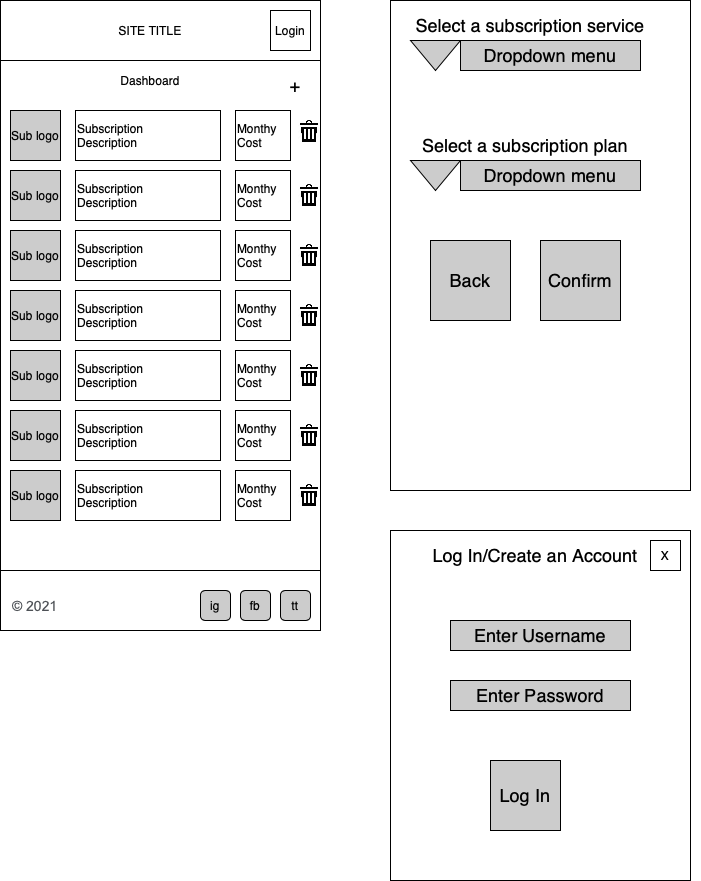

The diagram above was exported from draw.io. Its source (the exported page's mxGraphModel, read from the mxfile embedded in the PNG):
<mxGraphModel dx="1267" dy="754" grid="1" gridSize="10" guides="1" tooltips="1" connect="1" arrows="1" fold="1" page="1" pageScale="1" pageWidth="850" pageHeight="1100" math="0" shadow="0">
  <root>
    <mxCell id="0" />
    <mxCell id="1" parent="0" />
    <mxCell id="7iKtbPmWJR2y3cV8rNyE-94" value="" style="rounded=0;whiteSpace=wrap;html=1;labelBackgroundColor=none;fontSize=18;align=center;verticalAlign=middle;" vertex="1" parent="1">
      <mxGeometry x="420" y="100" width="300" height="490" as="geometry" />
    </mxCell>
    <mxCell id="7iKtbPmWJR2y3cV8rNyE-100" value="" style="group" vertex="1" connectable="0" parent="1">
      <mxGeometry x="440" y="140" width="230" height="30" as="geometry" />
    </mxCell>
    <mxCell id="7iKtbPmWJR2y3cV8rNyE-96" value="Dropdown menu" style="rounded=0;whiteSpace=wrap;html=1;labelBackgroundColor=none;fontSize=18;strokeColor=default;fillColor=#CCCCCC;align=center;verticalAlign=middle;" vertex="1" parent="7iKtbPmWJR2y3cV8rNyE-100">
      <mxGeometry x="50" width="180" height="30" as="geometry" />
    </mxCell>
    <mxCell id="7iKtbPmWJR2y3cV8rNyE-97" value="" style="triangle;whiteSpace=wrap;html=1;labelBackgroundColor=none;fontSize=18;strokeColor=default;fillColor=#CCCCCC;align=center;verticalAlign=middle;rotation=90;" vertex="1" parent="7iKtbPmWJR2y3cV8rNyE-100">
      <mxGeometry x="10" y="-10" width="30" height="50" as="geometry" />
    </mxCell>
    <mxCell id="7iKtbPmWJR2y3cV8rNyE-101" value="Dropdown menu" style="rounded=0;whiteSpace=wrap;html=1;labelBackgroundColor=none;fontSize=18;strokeColor=default;fillColor=#CCCCCC;align=center;verticalAlign=middle;" vertex="1" parent="1">
      <mxGeometry x="490" y="260" width="180" height="30" as="geometry" />
    </mxCell>
    <mxCell id="7iKtbPmWJR2y3cV8rNyE-102" value="" style="triangle;whiteSpace=wrap;html=1;labelBackgroundColor=none;fontSize=18;strokeColor=default;fillColor=#CCCCCC;align=center;verticalAlign=middle;rotation=90;" vertex="1" parent="1">
      <mxGeometry x="450" y="250" width="30" height="50" as="geometry" />
    </mxCell>
    <mxCell id="7iKtbPmWJR2y3cV8rNyE-105" value="Select a subscri&lt;span style=&quot;white-space: pre&quot;&gt;ption service&lt;/span&gt;" style="text;html=1;strokeColor=none;fillColor=none;align=center;verticalAlign=middle;whiteSpace=wrap;rounded=0;labelBackgroundColor=none;fontSize=18;" vertex="1" parent="1">
      <mxGeometry x="390" y="110" width="340" height="30" as="geometry" />
    </mxCell>
    <mxCell id="7iKtbPmWJR2y3cV8rNyE-106" value="Select a subscri&lt;span style=&quot;white-space: pre&quot;&gt;ption plan&lt;/span&gt;" style="text;html=1;strokeColor=none;fillColor=none;align=center;verticalAlign=middle;whiteSpace=wrap;rounded=0;labelBackgroundColor=none;fontSize=18;" vertex="1" parent="1">
      <mxGeometry x="385" y="230" width="340" height="30" as="geometry" />
    </mxCell>
    <mxCell id="7iKtbPmWJR2y3cV8rNyE-107" value="Back" style="whiteSpace=wrap;html=1;aspect=fixed;labelBackgroundColor=none;fontSize=18;strokeColor=default;fillColor=#CCCCCC;align=center;verticalAlign=middle;" vertex="1" parent="1">
      <mxGeometry x="460" y="340" width="80" height="80" as="geometry" />
    </mxCell>
    <mxCell id="7iKtbPmWJR2y3cV8rNyE-108" value="Confirm" style="whiteSpace=wrap;html=1;aspect=fixed;labelBackgroundColor=none;fontSize=18;strokeColor=default;fillColor=#CCCCCC;align=center;verticalAlign=middle;" vertex="1" parent="1">
      <mxGeometry x="570" y="340" width="80" height="80" as="geometry" />
    </mxCell>
    <mxCell id="_9cjmhJfgOsgrIVAaGQ0-1" value="" style="rounded=0;whiteSpace=wrap;html=1;labelBackgroundColor=none;fontSize=18;align=center;verticalAlign=middle;" vertex="1" parent="1">
      <mxGeometry x="420" y="630" width="300" height="350" as="geometry" />
    </mxCell>
    <mxCell id="_9cjmhJfgOsgrIVAaGQ0-2" value="" style="group" connectable="0" vertex="1" parent="1">
      <mxGeometry x="430" y="720" width="230" height="30" as="geometry" />
    </mxCell>
    <mxCell id="_9cjmhJfgOsgrIVAaGQ0-3" value="Enter Username" style="rounded=0;whiteSpace=wrap;html=1;labelBackgroundColor=none;fontSize=18;strokeColor=default;fillColor=#CCCCCC;align=center;verticalAlign=middle;" vertex="1" parent="_9cjmhJfgOsgrIVAaGQ0-2">
      <mxGeometry x="50" width="180" height="30" as="geometry" />
    </mxCell>
    <mxCell id="_9cjmhJfgOsgrIVAaGQ0-5" value="Enter Password" style="rounded=0;whiteSpace=wrap;html=1;labelBackgroundColor=none;fontSize=18;strokeColor=default;fillColor=#CCCCCC;align=center;verticalAlign=middle;" vertex="1" parent="1">
      <mxGeometry x="480" y="780" width="180" height="30" as="geometry" />
    </mxCell>
    <mxCell id="_9cjmhJfgOsgrIVAaGQ0-7" value="Log In/Create an Account" style="text;html=1;strokeColor=none;fillColor=none;align=center;verticalAlign=middle;whiteSpace=wrap;rounded=0;labelBackgroundColor=none;fontSize=18;" vertex="1" parent="1">
      <mxGeometry x="420" y="640" width="290" height="30" as="geometry" />
    </mxCell>
    <mxCell id="_9cjmhJfgOsgrIVAaGQ0-9" value="Log In" style="whiteSpace=wrap;html=1;aspect=fixed;labelBackgroundColor=none;fontSize=18;strokeColor=default;fillColor=#CCCCCC;align=center;verticalAlign=middle;" vertex="1" parent="1">
      <mxGeometry x="520" y="860" width="70" height="70" as="geometry" />
    </mxCell>
    <mxCell id="7iKtbPmWJR2y3cV8rNyE-110" value="X" style="rounded=0;whiteSpace=wrap;html=1;labelBackgroundColor=none;fontSize=12;align=center;verticalAlign=middle;" vertex="1" parent="1">
      <mxGeometry x="680" y="640" width="30" height="30" as="geometry" />
    </mxCell>
    <mxCell id="7iKtbPmWJR2y3cV8rNyE-2" value="" style="rounded=0;whiteSpace=wrap;html=1;" vertex="1" parent="1">
      <mxGeometry x="30" y="100" width="320" height="630" as="geometry" />
    </mxCell>
    <mxCell id="7iKtbPmWJR2y3cV8rNyE-3" value="" style="rounded=0;whiteSpace=wrap;html=1;" vertex="1" parent="1">
      <mxGeometry x="30" y="100" width="320" height="60" as="geometry" />
    </mxCell>
    <mxCell id="7iKtbPmWJR2y3cV8rNyE-4" value="Login" style="rounded=0;whiteSpace=wrap;html=1;" vertex="1" parent="1">
      <mxGeometry x="300" y="110" width="40" height="40" as="geometry" />
    </mxCell>
    <mxCell id="7iKtbPmWJR2y3cV8rNyE-5" value="SITE TITLE" style="rounded=0;whiteSpace=wrap;html=1;strokeColor=none;" vertex="1" parent="1">
      <mxGeometry x="120" y="110" width="120" height="40" as="geometry" />
    </mxCell>
    <mxCell id="7iKtbPmWJR2y3cV8rNyE-6" value="Dashboard" style="rounded=0;whiteSpace=wrap;html=1;strokeColor=none;" vertex="1" parent="1">
      <mxGeometry x="40" y="170" width="280" height="20" as="geometry" />
    </mxCell>
    <mxCell id="7iKtbPmWJR2y3cV8rNyE-27" value="" style="rounded=0;whiteSpace=wrap;html=1;align=left;" vertex="1" parent="1">
      <mxGeometry x="30" y="670" width="320" height="60" as="geometry" />
    </mxCell>
    <mxCell id="7iKtbPmWJR2y3cV8rNyE-28" value="&lt;span style=&quot;color: rgb(77 , 81 , 86) ; font-family: &amp;#34;arial&amp;#34; , sans-serif ; font-size: 14px ; background-color: rgb(255 , 255 , 255)&quot;&gt;© 2021&lt;/span&gt;" style="rounded=0;whiteSpace=wrap;html=1;align=left;strokeColor=none;" vertex="1" parent="1">
      <mxGeometry x="40" y="690" width="100" height="30" as="geometry" />
    </mxCell>
    <mxCell id="7iKtbPmWJR2y3cV8rNyE-29" value="" style="rounded=0;whiteSpace=wrap;html=1;align=left;strokeColor=none;" vertex="1" parent="1">
      <mxGeometry x="175" y="570" width="100" height="30" as="geometry" />
    </mxCell>
    <mxCell id="7iKtbPmWJR2y3cV8rNyE-39" value="" style="group" vertex="1" connectable="0" parent="1">
      <mxGeometry x="40" y="450" width="310" height="50" as="geometry" />
    </mxCell>
    <mxCell id="7iKtbPmWJR2y3cV8rNyE-23" value="" style="group" vertex="1" connectable="0" parent="7iKtbPmWJR2y3cV8rNyE-39">
      <mxGeometry width="280" height="50" as="geometry" />
    </mxCell>
    <mxCell id="7iKtbPmWJR2y3cV8rNyE-24" value="Sub logo" style="rounded=0;whiteSpace=wrap;html=1;fillColor=#CCCCCC;" vertex="1" parent="7iKtbPmWJR2y3cV8rNyE-23">
      <mxGeometry width="50" height="50" as="geometry" />
    </mxCell>
    <mxCell id="7iKtbPmWJR2y3cV8rNyE-25" value="Subscription&lt;br&gt;Description" style="rounded=0;whiteSpace=wrap;html=1;align=left;" vertex="1" parent="7iKtbPmWJR2y3cV8rNyE-23">
      <mxGeometry x="65" width="145" height="50" as="geometry" />
    </mxCell>
    <mxCell id="7iKtbPmWJR2y3cV8rNyE-26" value="Monthy&lt;br&gt;Cost" style="rounded=0;whiteSpace=wrap;html=1;align=left;" vertex="1" parent="7iKtbPmWJR2y3cV8rNyE-23">
      <mxGeometry x="225" width="55" height="50" as="geometry" />
    </mxCell>
    <mxCell id="7iKtbPmWJR2y3cV8rNyE-38" value="" style="shape=image;verticalLabelPosition=bottom;labelBackgroundColor=#ffffff;verticalAlign=top;aspect=fixed;imageAspect=0;image=https://cdn3.iconfinder.com/data/icons/tools-solid-icons-vol-2/72/59-512.png;" vertex="1" parent="7iKtbPmWJR2y3cV8rNyE-39">
      <mxGeometry x="288" y="14" width="22" height="22" as="geometry" />
    </mxCell>
    <mxCell id="7iKtbPmWJR2y3cV8rNyE-40" value="" style="group" vertex="1" connectable="0" parent="1">
      <mxGeometry x="40" y="390" width="310" height="50" as="geometry" />
    </mxCell>
    <mxCell id="7iKtbPmWJR2y3cV8rNyE-19" value="" style="group" vertex="1" connectable="0" parent="7iKtbPmWJR2y3cV8rNyE-40">
      <mxGeometry width="280" height="50" as="geometry" />
    </mxCell>
    <mxCell id="7iKtbPmWJR2y3cV8rNyE-20" value="Sub logo" style="rounded=0;whiteSpace=wrap;html=1;fillColor=#CCCCCC;" vertex="1" parent="7iKtbPmWJR2y3cV8rNyE-19">
      <mxGeometry width="50" height="50" as="geometry" />
    </mxCell>
    <mxCell id="7iKtbPmWJR2y3cV8rNyE-21" value="Subscription&lt;br&gt;Description" style="rounded=0;whiteSpace=wrap;html=1;align=left;" vertex="1" parent="7iKtbPmWJR2y3cV8rNyE-19">
      <mxGeometry x="65" width="145" height="50" as="geometry" />
    </mxCell>
    <mxCell id="7iKtbPmWJR2y3cV8rNyE-22" value="Monthy&lt;br&gt;Cost" style="rounded=0;whiteSpace=wrap;html=1;align=left;" vertex="1" parent="7iKtbPmWJR2y3cV8rNyE-19">
      <mxGeometry x="225" width="55" height="50" as="geometry" />
    </mxCell>
    <mxCell id="7iKtbPmWJR2y3cV8rNyE-37" value="" style="shape=image;verticalLabelPosition=bottom;labelBackgroundColor=#ffffff;verticalAlign=top;aspect=fixed;imageAspect=0;image=https://cdn3.iconfinder.com/data/icons/tools-solid-icons-vol-2/72/59-512.png;" vertex="1" parent="7iKtbPmWJR2y3cV8rNyE-40">
      <mxGeometry x="288" y="14" width="22" height="22" as="geometry" />
    </mxCell>
    <mxCell id="7iKtbPmWJR2y3cV8rNyE-41" value="" style="group" vertex="1" connectable="0" parent="1">
      <mxGeometry x="40" y="330" width="310" height="50" as="geometry" />
    </mxCell>
    <mxCell id="7iKtbPmWJR2y3cV8rNyE-15" value="" style="group" vertex="1" connectable="0" parent="7iKtbPmWJR2y3cV8rNyE-41">
      <mxGeometry width="280" height="50" as="geometry" />
    </mxCell>
    <mxCell id="7iKtbPmWJR2y3cV8rNyE-16" value="Sub logo" style="rounded=0;whiteSpace=wrap;html=1;fillColor=#CCCCCC;" vertex="1" parent="7iKtbPmWJR2y3cV8rNyE-15">
      <mxGeometry width="50" height="50" as="geometry" />
    </mxCell>
    <mxCell id="7iKtbPmWJR2y3cV8rNyE-17" value="Subscription&lt;br&gt;Description" style="rounded=0;whiteSpace=wrap;html=1;align=left;" vertex="1" parent="7iKtbPmWJR2y3cV8rNyE-15">
      <mxGeometry x="65" width="145" height="50" as="geometry" />
    </mxCell>
    <mxCell id="7iKtbPmWJR2y3cV8rNyE-18" value="Monthy&lt;br&gt;Cost" style="rounded=0;whiteSpace=wrap;html=1;align=left;" vertex="1" parent="7iKtbPmWJR2y3cV8rNyE-15">
      <mxGeometry x="225" width="55" height="50" as="geometry" />
    </mxCell>
    <mxCell id="7iKtbPmWJR2y3cV8rNyE-36" value="" style="shape=image;verticalLabelPosition=bottom;labelBackgroundColor=#ffffff;verticalAlign=top;aspect=fixed;imageAspect=0;image=https://cdn3.iconfinder.com/data/icons/tools-solid-icons-vol-2/72/59-512.png;" vertex="1" parent="7iKtbPmWJR2y3cV8rNyE-41">
      <mxGeometry x="288" y="14" width="22" height="22" as="geometry" />
    </mxCell>
    <mxCell id="7iKtbPmWJR2y3cV8rNyE-42" value="" style="group" vertex="1" connectable="0" parent="1">
      <mxGeometry x="40" y="270" width="310" height="50" as="geometry" />
    </mxCell>
    <mxCell id="7iKtbPmWJR2y3cV8rNyE-11" value="" style="group" vertex="1" connectable="0" parent="7iKtbPmWJR2y3cV8rNyE-42">
      <mxGeometry width="280" height="50" as="geometry" />
    </mxCell>
    <mxCell id="7iKtbPmWJR2y3cV8rNyE-12" value="Sub logo" style="rounded=0;whiteSpace=wrap;html=1;fillColor=#CCCCCC;" vertex="1" parent="7iKtbPmWJR2y3cV8rNyE-11">
      <mxGeometry width="50" height="50" as="geometry" />
    </mxCell>
    <mxCell id="7iKtbPmWJR2y3cV8rNyE-13" value="Subscription&lt;br&gt;Description" style="rounded=0;whiteSpace=wrap;html=1;align=left;" vertex="1" parent="7iKtbPmWJR2y3cV8rNyE-11">
      <mxGeometry x="65" width="145" height="50" as="geometry" />
    </mxCell>
    <mxCell id="7iKtbPmWJR2y3cV8rNyE-14" value="Monthy&lt;br&gt;Cost" style="rounded=0;whiteSpace=wrap;html=1;align=left;" vertex="1" parent="7iKtbPmWJR2y3cV8rNyE-11">
      <mxGeometry x="225" width="55" height="50" as="geometry" />
    </mxCell>
    <mxCell id="7iKtbPmWJR2y3cV8rNyE-35" value="" style="shape=image;verticalLabelPosition=bottom;labelBackgroundColor=#ffffff;verticalAlign=top;aspect=fixed;imageAspect=0;image=https://cdn3.iconfinder.com/data/icons/tools-solid-icons-vol-2/72/59-512.png;" vertex="1" parent="7iKtbPmWJR2y3cV8rNyE-42">
      <mxGeometry x="288" y="14" width="22" height="22" as="geometry" />
    </mxCell>
    <mxCell id="7iKtbPmWJR2y3cV8rNyE-43" value="" style="group" vertex="1" connectable="0" parent="1">
      <mxGeometry x="40" y="210" width="310" height="50" as="geometry" />
    </mxCell>
    <mxCell id="7iKtbPmWJR2y3cV8rNyE-10" value="" style="group" vertex="1" connectable="0" parent="7iKtbPmWJR2y3cV8rNyE-43">
      <mxGeometry width="280" height="50" as="geometry" />
    </mxCell>
    <mxCell id="7iKtbPmWJR2y3cV8rNyE-7" value="Sub logo" style="rounded=0;whiteSpace=wrap;html=1;fillColor=#CCCCCC;" vertex="1" parent="7iKtbPmWJR2y3cV8rNyE-10">
      <mxGeometry width="50" height="50" as="geometry" />
    </mxCell>
    <mxCell id="7iKtbPmWJR2y3cV8rNyE-8" value="Subscription&lt;br&gt;Description" style="rounded=0;whiteSpace=wrap;html=1;align=left;" vertex="1" parent="7iKtbPmWJR2y3cV8rNyE-10">
      <mxGeometry x="65" width="145" height="50" as="geometry" />
    </mxCell>
    <mxCell id="7iKtbPmWJR2y3cV8rNyE-9" value="Monthy&lt;br&gt;Cost" style="rounded=0;whiteSpace=wrap;html=1;align=left;" vertex="1" parent="7iKtbPmWJR2y3cV8rNyE-10">
      <mxGeometry x="225" width="55" height="50" as="geometry" />
    </mxCell>
    <mxCell id="7iKtbPmWJR2y3cV8rNyE-34" value="" style="shape=image;verticalLabelPosition=bottom;labelBackgroundColor=#ffffff;verticalAlign=top;aspect=fixed;imageAspect=0;image=https://cdn3.iconfinder.com/data/icons/tools-solid-icons-vol-2/72/59-512.png;" vertex="1" parent="7iKtbPmWJR2y3cV8rNyE-43">
      <mxGeometry x="288" y="10" width="22" height="22" as="geometry" />
    </mxCell>
    <mxCell id="7iKtbPmWJR2y3cV8rNyE-47" value="&lt;font style=&quot;font-size: 18px&quot;&gt;+&lt;/font&gt;" style="rounded=0;whiteSpace=wrap;html=1;labelBackgroundColor=none;fontSize=13;align=center;strokeColor=none;verticalAlign=middle;horizontal=1;spacing=2;" vertex="1" parent="1">
      <mxGeometry x="310" y="170" width="30" height="30" as="geometry" />
    </mxCell>
    <mxCell id="7iKtbPmWJR2y3cV8rNyE-112" value="" style="group" vertex="1" connectable="0" parent="1">
      <mxGeometry x="230" y="690" width="110" height="30" as="geometry" />
    </mxCell>
    <mxCell id="7iKtbPmWJR2y3cV8rNyE-30" value="ig" style="rounded=1;whiteSpace=wrap;html=1;labelBackgroundColor=none;fillColor=#CCCCCC;align=center;" vertex="1" parent="7iKtbPmWJR2y3cV8rNyE-112">
      <mxGeometry width="30" height="30" as="geometry" />
    </mxCell>
    <mxCell id="7iKtbPmWJR2y3cV8rNyE-31" value="fb" style="rounded=1;whiteSpace=wrap;html=1;labelBackgroundColor=none;fillColor=#CCCCCC;align=center;" vertex="1" parent="7iKtbPmWJR2y3cV8rNyE-112">
      <mxGeometry x="40" width="30" height="30" as="geometry" />
    </mxCell>
    <mxCell id="7iKtbPmWJR2y3cV8rNyE-32" value="tt" style="rounded=1;whiteSpace=wrap;html=1;labelBackgroundColor=none;fillColor=#CCCCCC;align=center;" vertex="1" parent="7iKtbPmWJR2y3cV8rNyE-112">
      <mxGeometry x="80" width="30" height="30" as="geometry" />
    </mxCell>
    <mxCell id="7iKtbPmWJR2y3cV8rNyE-113" value="" style="group" vertex="1" connectable="0" parent="1">
      <mxGeometry x="40" y="510" width="310" height="50" as="geometry" />
    </mxCell>
    <mxCell id="7iKtbPmWJR2y3cV8rNyE-114" value="" style="group" vertex="1" connectable="0" parent="7iKtbPmWJR2y3cV8rNyE-113">
      <mxGeometry width="280" height="50" as="geometry" />
    </mxCell>
    <mxCell id="7iKtbPmWJR2y3cV8rNyE-115" value="Sub logo" style="rounded=0;whiteSpace=wrap;html=1;fillColor=#CCCCCC;" vertex="1" parent="7iKtbPmWJR2y3cV8rNyE-114">
      <mxGeometry width="50" height="50" as="geometry" />
    </mxCell>
    <mxCell id="7iKtbPmWJR2y3cV8rNyE-116" value="Subscription&lt;br&gt;Description" style="rounded=0;whiteSpace=wrap;html=1;align=left;" vertex="1" parent="7iKtbPmWJR2y3cV8rNyE-114">
      <mxGeometry x="65" width="145" height="50" as="geometry" />
    </mxCell>
    <mxCell id="7iKtbPmWJR2y3cV8rNyE-117" value="Monthy&lt;br&gt;Cost" style="rounded=0;whiteSpace=wrap;html=1;align=left;" vertex="1" parent="7iKtbPmWJR2y3cV8rNyE-114">
      <mxGeometry x="225" width="55" height="50" as="geometry" />
    </mxCell>
    <mxCell id="7iKtbPmWJR2y3cV8rNyE-118" value="" style="shape=image;verticalLabelPosition=bottom;labelBackgroundColor=#ffffff;verticalAlign=top;aspect=fixed;imageAspect=0;image=https://cdn3.iconfinder.com/data/icons/tools-solid-icons-vol-2/72/59-512.png;" vertex="1" parent="7iKtbPmWJR2y3cV8rNyE-113">
      <mxGeometry x="288" y="14" width="22" height="22" as="geometry" />
    </mxCell>
    <mxCell id="7iKtbPmWJR2y3cV8rNyE-119" value="" style="group" vertex="1" connectable="0" parent="1">
      <mxGeometry x="40" y="570" width="310" height="50" as="geometry" />
    </mxCell>
    <mxCell id="7iKtbPmWJR2y3cV8rNyE-120" value="" style="group" vertex="1" connectable="0" parent="7iKtbPmWJR2y3cV8rNyE-119">
      <mxGeometry width="280" height="50" as="geometry" />
    </mxCell>
    <mxCell id="7iKtbPmWJR2y3cV8rNyE-121" value="Sub logo" style="rounded=0;whiteSpace=wrap;html=1;fillColor=#CCCCCC;" vertex="1" parent="7iKtbPmWJR2y3cV8rNyE-120">
      <mxGeometry width="50" height="50" as="geometry" />
    </mxCell>
    <mxCell id="7iKtbPmWJR2y3cV8rNyE-122" value="Subscription&lt;br&gt;Description" style="rounded=0;whiteSpace=wrap;html=1;align=left;" vertex="1" parent="7iKtbPmWJR2y3cV8rNyE-120">
      <mxGeometry x="65" width="145" height="50" as="geometry" />
    </mxCell>
    <mxCell id="7iKtbPmWJR2y3cV8rNyE-123" value="Monthy&lt;br&gt;Cost" style="rounded=0;whiteSpace=wrap;html=1;align=left;" vertex="1" parent="7iKtbPmWJR2y3cV8rNyE-120">
      <mxGeometry x="225" width="55" height="50" as="geometry" />
    </mxCell>
    <mxCell id="7iKtbPmWJR2y3cV8rNyE-124" value="" style="shape=image;verticalLabelPosition=bottom;labelBackgroundColor=#ffffff;verticalAlign=top;aspect=fixed;imageAspect=0;image=https://cdn3.iconfinder.com/data/icons/tools-solid-icons-vol-2/72/59-512.png;" vertex="1" parent="7iKtbPmWJR2y3cV8rNyE-119">
      <mxGeometry x="288" y="14" width="22" height="22" as="geometry" />
    </mxCell>
  </root>
</mxGraphModel>